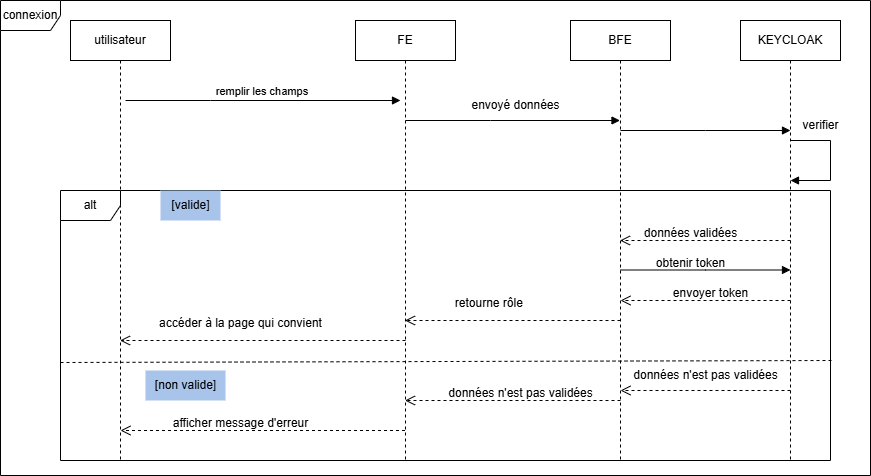

The diagram above was exported from draw.io. Its source (the exported page's mxGraphModel, read from the mxfile embedded in the PNG):
<mxGraphModel dx="2174" dy="515" grid="1" gridSize="10" guides="1" tooltips="1" connect="1" arrows="1" fold="1" page="1" pageScale="1" pageWidth="850" pageHeight="1100" math="0" shadow="0">
  <root>
    <mxCell id="0" />
    <mxCell id="1" parent="0" />
    <mxCell id="aM9ryv3xv72pqoxQDRHE-1" value="utilisateur" style="shape=umlLifeline;perimeter=lifelinePerimeter;whiteSpace=wrap;html=1;container=0;dropTarget=0;collapsible=0;recursiveResize=0;outlineConnect=0;portConstraint=eastwest;newEdgeStyle={&quot;edgeStyle&quot;:&quot;elbowEdgeStyle&quot;,&quot;elbow&quot;:&quot;vertical&quot;,&quot;curved&quot;:0,&quot;rounded&quot;:0};" parent="1" vertex="1">
      <mxGeometry x="40" y="40" width="100" height="440" as="geometry" />
    </mxCell>
    <mxCell id="aM9ryv3xv72pqoxQDRHE-5" value="FE" style="shape=umlLifeline;perimeter=lifelinePerimeter;whiteSpace=wrap;html=1;container=0;dropTarget=0;collapsible=0;recursiveResize=0;outlineConnect=0;portConstraint=eastwest;newEdgeStyle={&quot;edgeStyle&quot;:&quot;elbowEdgeStyle&quot;,&quot;elbow&quot;:&quot;vertical&quot;,&quot;curved&quot;:0,&quot;rounded&quot;:0};" parent="1" vertex="1">
      <mxGeometry x="325" y="40" width="100" height="440" as="geometry" />
    </mxCell>
    <mxCell id="aM9ryv3xv72pqoxQDRHE-7" value="remplir les champs&amp;nbsp;" style="html=1;verticalAlign=bottom;endArrow=block;edgeStyle=elbowEdgeStyle;elbow=vertical;curved=0;rounded=0;" parent="1" edge="1">
      <mxGeometry relative="1" as="geometry">
        <mxPoint x="95" y="120" as="sourcePoint" />
        <Array as="points">
          <mxPoint x="180" y="120" />
        </Array>
        <mxPoint x="370" y="120" as="targetPoint" />
      </mxGeometry>
    </mxCell>
    <mxCell id="XpVwTa6QEtXjPTLLmG1s-1" value="BFE" style="shape=umlLifeline;perimeter=lifelinePerimeter;whiteSpace=wrap;html=1;container=0;dropTarget=0;collapsible=0;recursiveResize=0;outlineConnect=0;portConstraint=eastwest;newEdgeStyle={&quot;edgeStyle&quot;:&quot;elbowEdgeStyle&quot;,&quot;elbow&quot;:&quot;vertical&quot;,&quot;curved&quot;:0,&quot;rounded&quot;:0};" vertex="1" parent="1">
      <mxGeometry x="540" y="40" width="100" height="440" as="geometry" />
    </mxCell>
    <mxCell id="XpVwTa6QEtXjPTLLmG1s-3" value="KEYCLOAK" style="shape=umlLifeline;perimeter=lifelinePerimeter;whiteSpace=wrap;html=1;container=0;dropTarget=0;collapsible=0;recursiveResize=0;outlineConnect=0;portConstraint=eastwest;newEdgeStyle={&quot;edgeStyle&quot;:&quot;elbowEdgeStyle&quot;,&quot;elbow&quot;:&quot;vertical&quot;,&quot;curved&quot;:0,&quot;rounded&quot;:0};" vertex="1" parent="1">
      <mxGeometry x="710" y="40" width="100" height="440" as="geometry" />
    </mxCell>
    <mxCell id="XpVwTa6QEtXjPTLLmG1s-5" value="" style="html=1;verticalAlign=bottom;endArrow=block;edgeStyle=elbowEdgeStyle;elbow=vertical;curved=0;rounded=0;" edge="1" parent="1" target="XpVwTa6QEtXjPTLLmG1s-1">
      <mxGeometry x="-0.0476" y="-40" relative="1" as="geometry">
        <mxPoint x="375" y="140" as="sourcePoint" />
        <Array as="points">
          <mxPoint x="460" y="140" />
        </Array>
        <mxPoint x="585" y="140" as="targetPoint" />
        <mxPoint as="offset" />
      </mxGeometry>
    </mxCell>
    <mxCell id="XpVwTa6QEtXjPTLLmG1s-9" value="" style="html=1;verticalAlign=bottom;endArrow=block;edgeStyle=elbowEdgeStyle;elbow=vertical;curved=0;rounded=0;" edge="1" parent="1">
      <mxGeometry x="-0.0476" y="-40" relative="1" as="geometry">
        <mxPoint x="800" y="160" as="sourcePoint" />
        <Array as="points">
          <mxPoint x="800" y="200" />
        </Array>
        <mxPoint x="760" y="200" as="targetPoint" />
        <mxPoint as="offset" />
      </mxGeometry>
    </mxCell>
    <mxCell id="XpVwTa6QEtXjPTLLmG1s-12" value="" style="endArrow=none;html=1;rounded=0;" edge="1" parent="1">
      <mxGeometry width="50" height="50" relative="1" as="geometry">
        <mxPoint x="760" y="160" as="sourcePoint" />
        <mxPoint x="800" y="160" as="targetPoint" />
      </mxGeometry>
    </mxCell>
    <mxCell id="XpVwTa6QEtXjPTLLmG1s-13" value="verifier" style="text;html=1;align=center;verticalAlign=middle;resizable=0;points=[];autosize=1;strokeColor=none;fillColor=none;" vertex="1" parent="1">
      <mxGeometry x="760" y="130" width="60" height="30" as="geometry" />
    </mxCell>
    <mxCell id="XpVwTa6QEtXjPTLLmG1s-14" value="envoyé données" style="text;html=1;align=center;verticalAlign=middle;resizable=0;points=[];autosize=1;strokeColor=none;fillColor=none;" vertex="1" parent="1">
      <mxGeometry x="430" y="110" width="110" height="30" as="geometry" />
    </mxCell>
    <mxCell id="XpVwTa6QEtXjPTLLmG1s-17" value="" style="html=1;verticalAlign=bottom;endArrow=block;edgeStyle=elbowEdgeStyle;elbow=vertical;curved=0;rounded=0;" edge="1" parent="1">
      <mxGeometry x="-0.0476" y="-40" relative="1" as="geometry">
        <mxPoint x="590" y="150" as="sourcePoint" />
        <Array as="points">
          <mxPoint x="675" y="150" />
        </Array>
        <mxPoint x="760" y="150" as="targetPoint" />
        <mxPoint as="offset" />
      </mxGeometry>
    </mxCell>
    <mxCell id="XpVwTa6QEtXjPTLLmG1s-18" value="alt" style="shape=umlFrame;whiteSpace=wrap;html=1;pointerEvents=0;" vertex="1" parent="1">
      <mxGeometry x="30" y="210" width="770" height="270" as="geometry" />
    </mxCell>
    <mxCell id="XpVwTa6QEtXjPTLLmG1s-19" value="[valide]" style="text;html=1;align=center;verticalAlign=middle;resizable=0;points=[];autosize=1;strokeColor=none;fillColor=#A9C4EB;" vertex="1" parent="1">
      <mxGeometry x="130" y="210" width="60" height="30" as="geometry" />
    </mxCell>
    <mxCell id="XpVwTa6QEtXjPTLLmG1s-20" value="" style="html=1;verticalAlign=bottom;endArrow=open;dashed=1;endSize=8;curved=0;rounded=0;" edge="1" parent="1" target="XpVwTa6QEtXjPTLLmG1s-1">
      <mxGeometry x="-1" y="-36" relative="1" as="geometry">
        <mxPoint x="760" y="260" as="sourcePoint" />
        <mxPoint x="680" y="260" as="targetPoint" />
        <mxPoint x="30" y="16" as="offset" />
      </mxGeometry>
    </mxCell>
    <mxCell id="XpVwTa6QEtXjPTLLmG1s-22" value="données validées" style="text;html=1;align=center;verticalAlign=middle;resizable=0;points=[];autosize=1;strokeColor=none;fillColor=none;" vertex="1" parent="1">
      <mxGeometry x="600" y="238" width="120" height="30" as="geometry" />
    </mxCell>
    <mxCell id="XpVwTa6QEtXjPTLLmG1s-23" value="" style="html=1;verticalAlign=bottom;endArrow=block;edgeStyle=elbowEdgeStyle;elbow=vertical;curved=0;rounded=0;" edge="1" parent="1">
      <mxGeometry x="-0.0476" y="-40" relative="1" as="geometry">
        <mxPoint x="590" y="289.5" as="sourcePoint" />
        <Array as="points">
          <mxPoint x="675" y="289.5" />
        </Array>
        <mxPoint x="760" y="289.5" as="targetPoint" />
        <mxPoint as="offset" />
      </mxGeometry>
    </mxCell>
    <mxCell id="XpVwTa6QEtXjPTLLmG1s-24" value="obtenir token" style="text;html=1;align=center;verticalAlign=middle;resizable=0;points=[];autosize=1;strokeColor=none;fillColor=none;" vertex="1" parent="1">
      <mxGeometry x="615" y="268" width="90" height="30" as="geometry" />
    </mxCell>
    <mxCell id="XpVwTa6QEtXjPTLLmG1s-25" value="" style="html=1;verticalAlign=bottom;endArrow=open;dashed=1;endSize=8;curved=0;rounded=0;" edge="1" parent="1">
      <mxGeometry x="-1" y="-36" relative="1" as="geometry">
        <mxPoint x="760" y="320" as="sourcePoint" />
        <mxPoint x="590" y="320" as="targetPoint" />
        <mxPoint x="30" y="16" as="offset" />
      </mxGeometry>
    </mxCell>
    <mxCell id="XpVwTa6QEtXjPTLLmG1s-26" value="envoyer token" style="text;html=1;align=center;verticalAlign=middle;resizable=0;points=[];autosize=1;strokeColor=none;fillColor=none;" vertex="1" parent="1">
      <mxGeometry x="630" y="298" width="100" height="30" as="geometry" />
    </mxCell>
    <mxCell id="XpVwTa6QEtXjPTLLmG1s-27" value="" style="html=1;verticalAlign=bottom;endArrow=open;dashed=1;endSize=8;curved=0;rounded=0;" edge="1" parent="1" target="aM9ryv3xv72pqoxQDRHE-5">
      <mxGeometry x="-1" y="-36" relative="1" as="geometry">
        <mxPoint x="590" y="340" as="sourcePoint" />
        <mxPoint x="420" y="340" as="targetPoint" />
        <mxPoint x="30" y="16" as="offset" />
      </mxGeometry>
    </mxCell>
    <mxCell id="XpVwTa6QEtXjPTLLmG1s-28" value="retourne rôle&amp;nbsp;" style="text;html=1;align=center;verticalAlign=middle;resizable=0;points=[];autosize=1;strokeColor=none;fillColor=none;" vertex="1" parent="1">
      <mxGeometry x="415" y="308" width="90" height="30" as="geometry" />
    </mxCell>
    <mxCell id="XpVwTa6QEtXjPTLLmG1s-29" value="" style="html=1;verticalAlign=bottom;endArrow=open;dashed=1;endSize=8;curved=0;rounded=0;" edge="1" parent="1" target="aM9ryv3xv72pqoxQDRHE-1">
      <mxGeometry x="-1" y="-36" relative="1" as="geometry">
        <mxPoint x="375" y="360" as="sourcePoint" />
        <mxPoint x="160" y="360" as="targetPoint" />
        <mxPoint x="30" y="16" as="offset" />
      </mxGeometry>
    </mxCell>
    <mxCell id="XpVwTa6QEtXjPTLLmG1s-30" value="accéder à la page qui convient" style="text;html=1;align=center;verticalAlign=middle;resizable=0;points=[];autosize=1;strokeColor=none;fillColor=none;" vertex="1" parent="1">
      <mxGeometry x="115" y="328" width="190" height="30" as="geometry" />
    </mxCell>
    <mxCell id="XpVwTa6QEtXjPTLLmG1s-31" value="" style="endArrow=none;dashed=1;html=1;rounded=0;entryX=1.006;entryY=0.76;entryDx=0;entryDy=0;entryPerimeter=0;exitX=0.003;exitY=0.768;exitDx=0;exitDy=0;exitPerimeter=0;" edge="1" parent="1">
      <mxGeometry width="50" height="50" relative="1" as="geometry">
        <mxPoint x="29.999999999999947" y="382" as="sourcePoint" />
        <mxPoint x="802.31" y="380" as="targetPoint" />
      </mxGeometry>
    </mxCell>
    <mxCell id="XpVwTa6QEtXjPTLLmG1s-32" value="[non valide]" style="text;html=1;align=center;verticalAlign=middle;resizable=0;points=[];autosize=1;strokeColor=none;fillColor=#A9C4EB;" vertex="1" parent="1">
      <mxGeometry x="115" y="390" width="80" height="30" as="geometry" />
    </mxCell>
    <mxCell id="XpVwTa6QEtXjPTLLmG1s-33" value="données n'est pas validées" style="text;html=1;align=center;verticalAlign=middle;resizable=0;points=[];autosize=1;strokeColor=none;fillColor=none;" vertex="1" parent="1">
      <mxGeometry x="590" y="380" width="170" height="30" as="geometry" />
    </mxCell>
    <mxCell id="XpVwTa6QEtXjPTLLmG1s-34" value="" style="html=1;verticalAlign=bottom;endArrow=open;dashed=1;endSize=8;curved=0;rounded=0;" edge="1" parent="1">
      <mxGeometry x="-1" y="-36" relative="1" as="geometry">
        <mxPoint x="760" y="410" as="sourcePoint" />
        <mxPoint x="590" y="410" as="targetPoint" />
        <mxPoint x="30" y="16" as="offset" />
      </mxGeometry>
    </mxCell>
    <mxCell id="XpVwTa6QEtXjPTLLmG1s-35" value="" style="html=1;verticalAlign=bottom;endArrow=open;dashed=1;endSize=8;curved=0;rounded=0;" edge="1" parent="1" target="aM9ryv3xv72pqoxQDRHE-5">
      <mxGeometry x="-1" y="-36" relative="1" as="geometry">
        <mxPoint x="590" y="420" as="sourcePoint" />
        <mxPoint x="420" y="420" as="targetPoint" />
        <mxPoint x="30" y="16" as="offset" />
      </mxGeometry>
    </mxCell>
    <mxCell id="XpVwTa6QEtXjPTLLmG1s-36" value="données n'est pas validées" style="text;html=1;align=center;verticalAlign=middle;resizable=0;points=[];autosize=1;strokeColor=none;fillColor=none;" vertex="1" parent="1">
      <mxGeometry x="405" y="398" width="170" height="30" as="geometry" />
    </mxCell>
    <mxCell id="XpVwTa6QEtXjPTLLmG1s-38" value="" style="html=1;verticalAlign=bottom;endArrow=open;dashed=1;endSize=8;curved=0;rounded=0;" edge="1" parent="1">
      <mxGeometry x="-1" y="-36" relative="1" as="geometry">
        <mxPoint x="374.5" y="450" as="sourcePoint" />
        <mxPoint x="90" y="450" as="targetPoint" />
        <mxPoint x="30" y="16" as="offset" />
      </mxGeometry>
    </mxCell>
    <mxCell id="XpVwTa6QEtXjPTLLmG1s-39" value="afficher message d'erreur" style="text;html=1;align=center;verticalAlign=middle;resizable=0;points=[];autosize=1;strokeColor=none;fillColor=none;" vertex="1" parent="1">
      <mxGeometry x="130" y="428" width="160" height="30" as="geometry" />
    </mxCell>
    <mxCell id="XpVwTa6QEtXjPTLLmG1s-40" value="connexion" style="shape=umlFrame;whiteSpace=wrap;html=1;pointerEvents=0;" vertex="1" parent="1">
      <mxGeometry x="-30" y="20" width="870" height="475" as="geometry" />
    </mxCell>
  </root>
</mxGraphModel>